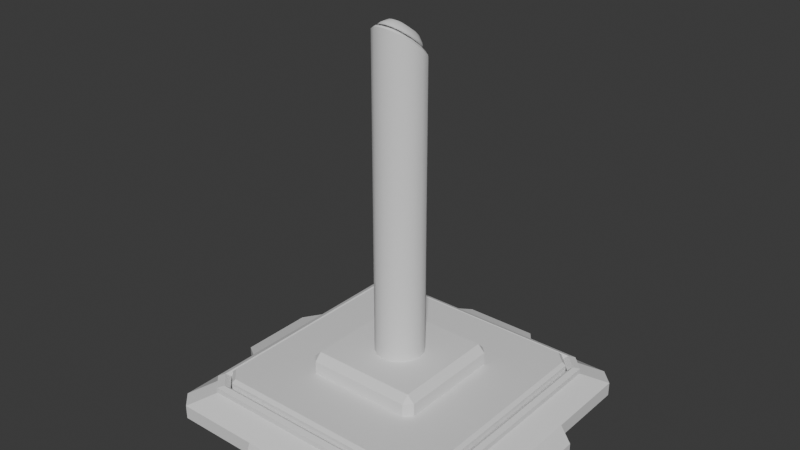 # Source: buttons.blend  (saved by Blender 4.1.24; exported with 4.5.12 LTS)
import bpy
from mathutils import Matrix  # noqa: F401  (used for matrix-valued properties, if any)

bpy.ops.wm.read_factory_settings(use_empty=True)
scene = bpy.context.scene
scene.name = 'Scene'

# ---- collections
col_collection = bpy.data.collections.new('Collection'); scene.collection.children.link(col_collection)

# ---- materials (node trees are filled in below, after node groups)
mat_material = bpy.data.materials.new('Material')
mat_material.alpha_threshold = 0.0
mat_material.use_transparent_shadow = False
mat_material.roughness = 0.5
mat_material.line_color = (0.0, 0.0, 0.0, 1.0)

# ---- node groups
ng_smooth_by_angle = bpy.data.node_groups.new('Smooth by Angle', 'GeometryNodeTree')
_s = ng_smooth_by_angle.interface.new_socket(name='Mesh', in_out='OUTPUT', socket_type='NodeSocketGeometry')
_s = ng_smooth_by_angle.interface.new_socket(name='Mesh', in_out='INPUT', socket_type='NodeSocketGeometry')
_s = ng_smooth_by_angle.interface.new_socket(name='Angle', in_out='INPUT', socket_type='NodeSocketFloat')
_s.subtype = 'ANGLE'
_s.default_value = 0.5236
_s.min_value = 0.0
_s.max_value = 3.142
_s.description = 'Maximum face angle for smooth edges'
_s = ng_smooth_by_angle.interface.new_socket(name='Ignore Sharpness', in_out='INPUT', socket_type='NodeSocketBool')
_s.force_non_field = True
ng_smooth_by_angle.is_modifier = True
_N = ng_smooth_by_angle.nodes; _L = ng_smooth_by_angle.links
n0 = _N.new('GeometryNodeSetShadeSmooth'); n0.name = 'Set Shade Smooth'; n0.location = (120, -80)
n0.domain = 'EDGE'
n1 = _N.new('GeometryNodeSetShadeSmooth'); n1.name = 'Set Shade Smooth.001'; n1.location = (300, -80)
n2 = _N.new('NodeGroupOutput'); n2.name = 'Group Output'; n2.location = (480, -80)
n3 = _N.new('GeometryNodeInputMeshEdgeAngle'); n3.name = 'Edge Angle'; n3.location = (-440, -240)
n4 = _N.new('NodeGroupInput'); n4.name = 'Group Input'; n4.location = (-80, -80)
n5 = _N.new('GeometryNodeInputEdgeSmooth'); n5.name = 'Is Edge Smooth'; n5.location = (-260, -120)
n6 = _N.new('GeometryNodeInputShadeSmooth'); n6.name = 'Is Shade Smooth'; n6.location = (-440, -397)
n7 = _N.new('FunctionNodeCompare'); n7.name = 'Compare'; n7.location = (-260, -260)
n7.operation = 'LESS_EQUAL'
n7.inputs[6].default_value = (0.0, 0.0, 0.0, 0.0)
n7.inputs[7].default_value = (0.0, 0.0, 0.0, 0.0)
n8 = _N.new('FunctionNodeBooleanMath'); n8.name = 'Boolean Math.001'; n8.location = (-80, -260)
n9 = _N.new('NodeGroupInput'); n9.name = 'Group Input.001'; n9.location = (-440, -329)
n10 = _N.new('NodeGroupInput'); n10.name = 'Group Input.002'; n10.location = (-259, -189)
n11 = _N.new('FunctionNodeBooleanMath'); n11.name = 'Boolean Math'; n11.location = (-80, -149)
n11.operation = 'OR'
n12 = _N.new('FunctionNodeBooleanMath'); n12.name = 'Boolean Math.002'; n12.location = (-260, -380)
n12.operation = 'OR'
n13 = _N.new('NodeGroupInput'); n13.name = 'Group Input.003'; n13.location = (-440, -460)
_L.new(n3.outputs[0], n7.inputs[0])
_L.new(n1.outputs[0], n2.inputs[0])
_L.new(n9.outputs[1], n7.inputs[1])
_L.new(n7.outputs[0], n8.inputs[0])
_L.new(n4.outputs[0], n0.inputs[0])
_L.new(n0.outputs[0], n1.inputs[0])
_L.new(n8.outputs[0], n0.inputs[2])
_L.new(n10.outputs[2], n11.inputs[1])
_L.new(n5.outputs[0], n11.inputs[0])
_L.new(n11.outputs[0], n0.inputs[1])
_L.new(n13.outputs[2], n12.inputs[1])
_L.new(n6.outputs[0], n12.inputs[0])
_L.new(n12.outputs[0], n8.inputs[1])
n2.is_active_output = True

# ---- material node trees
mat_material.use_nodes = True; mat_material.node_tree.nodes.clear()
_N = mat_material.node_tree.nodes; _L = mat_material.node_tree.links
n0 = _N.new('ShaderNodeOutputMaterial'); n0.name = 'Material Output'; n0.location = (300, 300)
n1 = _N.new('ShaderNodeBsdfPrincipled'); n1.name = 'Principled BSDF'; n1.location = (10, 300)
n1.inputs[3].default_value = 1.45
_L.new(n1.outputs[0], n0.inputs[0])
n0.is_active_output = True

# ---- world
world_world = bpy.data.worlds.new('World'); scene.world = world_world
world_world.use_nodes = True; world_world.node_tree.nodes.clear()
_N = world_world.node_tree.nodes; _L = world_world.node_tree.links
n0 = _N.new('ShaderNodeOutputWorld'); n0.name = 'World Output'; n0.location = (300, 300)
n1 = _N.new('ShaderNodeBackground'); n1.name = 'Background'; n1.location = (10, 300)
n1.inputs[0].default_value = (0.05088, 0.05088, 0.05088, 1.0)
_L.new(n1.outputs[0], n0.inputs[0])
n0.is_active_output = True
world_world.color = (0.05088, 0.05088, 0.05088)
world_world.use_sun_shadow = False
world_world.sun_shadow_jitter_overblur = 0.0

# ---- meshes
me_cube = bpy.data.meshes.new('Cube')
me_cube.from_pydata([(0.179, -0.5369, 0.1349), (-0.179, -0.5369, 0.1349), (-0.179, 0.5369, 0.1349), (0.179, 0.5369, 0.1349), (-0.179, 0.5369, 0.1123), (0.179, 0.5369, 0.1123), (0.179, -0.5369, 0.1123), (-0.179, -0.5369, 0.1123), (0.2088, 0.6263, 1.49e-08), (-0.2088, 0.6263, 1.49e-08), (-0.2088, -0.6263, 1.49e-08), (0.2088, -0.6263, 1.49e-08), (-0.2088, 0.6263, 0.05782), (0.2088, 0.6263, 0.05782), (0.2088, -0.6263, 0.05782), (-0.2088, -0.6263, 0.05782), (0.5369, 0.179, 0.1349), (0.5369, -0.179, 0.1349), (-0.5369, -0.179, 0.1349), (-0.5369, 0.179, 0.1349), (0.5369, 0.179, 0.1123), (0.5369, -0.179, 0.1123), (-0.5369, -0.179, 0.1123), (-0.5369, 0.179, 0.1123), (-0.6263, 0.2088, 1.49e-08), (-0.6263, -0.2088, 1.49e-08), (0.6263, -0.2088, 1.49e-08), (0.6263, 0.2088, 1.49e-08), (0.6263, 0.2088, 0.05782), (0.6263, -0.2088, 0.05782), (-0.6263, -0.2088, 0.05782), (-0.6263, 0.2088, 0.05782), (-0.1667, -0.5, 0.04796), (0.5, -0.1667, 0.04796), (-0.5, 0.1667, 0.04796), (0.1667, 0.5, 0.04796), (0.1667, -0.5, 0.04796), (-0.1667, 0.5, 0.04796), (0.1667, -0.1667, 0.04796), (-0.1667, -0.1667, 0.04796), (0.5, 0.1667, 0.04796), (-0.5, -0.1667, 0.04796), (0.1667, 0.1667, 0.04796), (-0.1667, 0.1667, 0.04796), (0.5369, 0.4791, 0.1349), (0.4791, 0.5369, 0.1349), (-0.4791, -0.5369, 0.1349), (-0.5369, -0.4791, 0.1349), (0.4791, -0.5369, 0.1349), (0.5369, -0.4791, 0.1349), (-0.4791, 0.5369, 0.1349), (-0.5369, 0.4791, 0.1349), (0.5369, 0.4788, 0.1123), (0.4788, 0.5369, 0.1123), (-0.5369, -0.4788, 0.1123), (-0.4788, -0.5369, 0.1123), (0.4788, -0.5369, 0.1123), (0.5369, -0.4788, 0.1123), (-0.5369, 0.4788, 0.1123), (-0.4788, 0.5369, 0.1123), (-0.6263, 0.567, 1.49e-08), (-0.567, 0.6263, 1.49e-08), (-0.567, -0.6263, 1.49e-08), (-0.6263, -0.567, 1.49e-08), (0.6263, 0.567, 1.49e-08), (0.567, 0.6263, 1.49e-08), (0.5675, 0.6263, 0.05782), (0.6263, 0.5675, 0.05782), (0.6263, -0.5675, 0.05782), (0.5675, -0.6263, 0.05782), (0.567, -0.6263, 1.49e-08), (0.6263, -0.567, 1.49e-08), (-0.5675, 0.6263, 0.05782), (-0.6263, 0.5675, 0.05782), (-0.6263, -0.5675, 0.05782), (-0.5675, -0.6263, 0.05782), (-0.5, -0.4431, 0.04796), (-0.4431, -0.5, 0.04796), (0.4431, -0.5, 0.04796), (0.5, -0.4431, 0.04796), (-0.4431, 0.5, 0.04796), (-0.5, 0.4431, 0.04796), (0.5, 0.4431, 0.04796), (0.4431, 0.5, 0.04796), (0.1576, 0.6996, 1.49e-08), (-0.1576, 0.6996, 1.49e-08), (-0.1576, -0.6996, 1.49e-08), (0.1576, -0.6996, 1.49e-08), (-0.1576, 0.6996, 0.03691), (0.1576, 0.6996, 0.03691), (0.1576, -0.6996, 0.03691), (-0.1576, -0.6996, 0.03691), (-0.6996, 0.1576, 1.49e-08), (-0.6996, -0.1576, 1.49e-08), (0.6996, -0.1576, 1.49e-08), (0.6996, 0.1576, 1.49e-08), (0.6996, 0.1576, 0.03691), (0.6996, -0.1576, 0.03691), (-0.6996, -0.1576, 0.03691), (-0.6996, 0.1576, 0.03691), (0.172, -0.5161, 0.1434), (0.1667, -0.5, 0.1308), (-0.1667, -0.5, 0.1308), (-0.172, -0.5161, 0.1434), (-0.172, 0.5161, 0.1434), (-0.1667, 0.5, 0.1308), (0.1667, 0.5, 0.1308), (0.172, 0.5161, 0.1434), (0.5161, 0.172, 0.1434), (0.5, 0.1667, 0.1308), (0.5, -0.1667, 0.1308), (0.5161, -0.172, 0.1434), (-0.5161, -0.172, 0.1434), (-0.5, -0.1667, 0.1308), (-0.5, 0.1667, 0.1308), (-0.5161, 0.172, 0.1434), (0.4585, 0.5159, 0.1435), (0.4428, 0.5, 0.1308), (0.5, 0.4428, 0.1308), (0.5159, 0.4585, 0.1435), (0.5159, -0.4585, 0.1435), (0.5, -0.4428, 0.1308), (0.4428, -0.5, 0.1308), (0.4585, -0.5159, 0.1435), (-0.5159, 0.4585, 0.1435), (-0.5, 0.4428, 0.1308), (-0.4428, 0.5, 0.1308), (-0.4585, 0.5159, 0.1435), (-0.4585, -0.5159, 0.1435), (-0.4428, -0.5, 0.1308), (-0.5, -0.4428, 0.1308), (-0.5159, -0.4585, 0.1435)], [], [(110, 109, 40, 33), (21, 17, 49, 57), (112, 115, 19, 18), (59, 50, 2, 4), (56, 48, 0, 6), (52, 44, 16, 20), (113, 130, 76, 41), (103, 128, 46, 1), (107, 116, 45, 3), (52, 20, 28, 67), (61, 72, 12, 9), (70, 69, 14, 11), (39, 41, 76, 77, 32), (63, 74, 30, 25), (64, 67, 28, 27), (21, 57, 68, 29), (56, 6, 14, 69), (5, 3, 45, 53), (59, 4, 12, 72), (6, 7, 15, 14), (26, 29, 68, 71), (25, 30, 98, 93), (24, 31, 73, 60), (13, 8, 84, 89), (23, 58, 73, 31), (4, 5, 13, 12), (100, 103, 1, 0), (123, 100, 0, 48), (5, 53, 66, 13), (4, 2, 3, 5), (6, 0, 1, 7), (104, 107, 3, 2), (127, 104, 2, 50), (45, 116, 119, 44), (131, 112, 18, 47), (105, 126, 80, 37), (101, 122, 78, 36), (54, 22, 30, 74), (20, 21, 29, 28), (10, 15, 75, 62), (30, 31, 99, 98), (8, 13, 66, 65), (9, 12, 88, 85), (7, 55, 75, 15), (22, 23, 31, 30), (23, 19, 51, 58), (125, 114, 34, 81), (114, 113, 41, 34), (106, 105, 37, 35), (115, 124, 51, 19), (54, 47, 18, 22), (20, 16, 17, 21), (7, 1, 46, 55), (22, 18, 19, 23), (117, 106, 35, 83), (119, 108, 16, 44), (109, 118, 82, 40), (33, 38, 36, 78, 79), (37, 80, 81, 34, 43), (38, 39, 32, 36), (35, 37, 43, 42), (40, 42, 38, 33), (82, 83, 35, 42, 40), (43, 34, 41, 39), (129, 102, 32, 77), (121, 110, 33, 79), (108, 111, 17, 16), (117, 83, 82, 118), (51, 124, 127, 50), (55, 46, 47, 54), (75, 55, 54, 74), (125, 81, 80, 126), (44, 52, 53, 45), (59, 72, 73, 58), (48, 56, 57, 49), (50, 59, 58, 51), (67, 64, 65, 66), (69, 70, 71, 68), (72, 61, 60, 73), (62, 75, 74, 63), (52, 67, 66, 53), (68, 57, 56, 69), (78, 122, 121, 79), (131, 47, 46, 128), (123, 48, 49, 120), (129, 77, 76, 130), (111, 120, 49, 17), (87, 90, 91, 86), (85, 88, 89, 84), (93, 98, 99, 92), (95, 96, 97, 94), (31, 24, 92, 99), (27, 28, 96, 95), (29, 26, 94, 97), (12, 13, 89, 88), (11, 14, 90, 87), (14, 15, 91, 90), (15, 10, 86, 91), (28, 29, 97, 96), (101, 102, 103, 100), (105, 106, 107, 104), (109, 110, 111, 108), (113, 114, 115, 112), (117, 118, 119, 116), (121, 122, 123, 120), (125, 126, 127, 124), (129, 130, 131, 128), (118, 109, 108, 119), (106, 117, 116, 107), (122, 101, 100, 123), (110, 121, 120, 111), (124, 115, 114, 125), (126, 105, 104, 127), (128, 103, 102, 129), (130, 113, 112, 131), (102, 101, 36, 32)])
_uv = me_cube.uv_layers.new(name='UVMap')
_uv.uv.foreach_set('vector', [0.625, 0.6667, 0.625, 0.5833, 0.625, 0.5833, 0.625, 0.6667, 0.5622, 0.6667, 0.625, 0.6667, 0.625, 0.7365, 0.5622, 0.7365, 0.875, 0.6667, 0.875, 0.5833, 0.875, 0.5833, 0.875, 0.6667, 0.5622, 0.2635, 0.625, 0.2635, 0.625, 0.3333, 0.5622, 0.3333, 0.5622, 0.7635, 0.625, 0.7635, 0.625, 0.8333, 0.5622, 0.8333, 0.5622, 0.5135, 0.625, 0.5135, 0.625, 0.5833, 0.5622, 0.5833, 0.875, 0.6667, 0.875, 0.7357, 0.875, 0.7358, 0.875, 0.6667, 0.7917, 0.75, 0.8611, 0.75, 0.8615, 0.75, 0.7917, 0.75, 0.7083, 0.5, 0.6389, 0.5, 0.6385, 0.5, 0.7083, 0.5, 0.5622, 0.5135, 0.5622, 0.5833, 0.5622, 0.5833, 0.5622, 0.5117, 0.375, 0.2618, 0.5622, 0.2617, 0.5622, 0.3333, 0.375, 0.3333, 0.375, 0.7618, 0.5622, 0.7617, 0.5622, 0.8333, 0.375, 0.8333, 0.7917, 0.6667, 0.875, 0.6667, 0.875, 0.7358, 0.8608, 0.75, 0.7917, 0.75, 0.375, 0.01184, 0.5622, 0.01175, 0.5622, 0.08333, 0.375, 0.08333, 0.375, 0.5118, 0.5622, 0.5117, 0.5622, 0.5833, 0.375, 0.5833, 0.5622, 0.6667, 0.5622, 0.7365, 0.5622, 0.7383, 0.5622, 0.6667, 0.5622, 0.7635, 0.5622, 0.8333, 0.5622, 0.8333, 0.5622, 0.7617, 0.5622, 0.4167, 0.625, 0.4167, 0.625, 0.4865, 0.5622, 0.4865, 0.5622, 0.2635, 0.5622, 0.3333, 0.5622, 0.3333, 0.5622, 0.2617, 0.5622, 0.8333, 0.5622, 0.9167, 0.5622, 0.9167, 0.5622, 0.8333, 0.375, 0.6667, 0.5622, 0.6667, 0.5622, 0.7383, 0.375, 0.7382, 0.375, 0.08333, 0.5622, 0.08333, 0.5622, 0.08333, 0.375, 0.08333, 0.375, 0.1667, 0.5622, 0.1667, 0.5622, 0.2383, 0.375, 0.2382, 0.5622, 0.4167, 0.375, 0.4167, 0.375, 0.4167, 0.5622, 0.4167, 0.5622, 0.1667, 0.5622, 0.2365, 0.5622, 0.2383, 0.5622, 0.1667, 0.5622, 0.3333, 0.5622, 0.4167, 0.5622, 0.4167, 0.5622, 0.3333, 0.7083, 0.75, 0.7917, 0.75, 0.7917, 0.75, 0.7083, 0.75, 0.6389, 0.75, 0.7083, 0.75, 0.7083, 0.75, 0.6385, 0.75, 0.5622, 0.4167, 0.5622, 0.4865, 0.5622, 0.4883, 0.5622, 0.4167, 0.5622, 0.3333, 0.625, 0.3333, 0.625, 0.4167, 0.5622, 0.4167, 0.5622, 0.8333, 0.625, 0.8333, 0.625, 0.9167, 0.5622, 0.9167, 0.7917, 0.5, 0.7083, 0.5, 0.7083, 0.5, 0.7917, 0.5, 0.8611, 0.5, 0.7917, 0.5, 0.7917, 0.5, 0.8615, 0.5, 0.6385, 0.5, 0.6389, 0.5, 0.625, 0.5139, 0.625, 0.5135, 0.875, 0.7361, 0.875, 0.6667, 0.875, 0.6667, 0.875, 0.7365, 0.7917, 0.5, 0.8607, 0.5, 0.8608, 0.5, 0.7917, 0.5, 0.7083, 0.75, 0.6393, 0.75, 0.6392, 0.75, 0.7083, 0.75, 0.5622, 0.01353, 0.5622, 0.08333, 0.5622, 0.08333, 0.5622, 0.01175, 0.5622, 0.5833, 0.5622, 0.6667, 0.5622, 0.6667, 0.5622, 0.5833, 0.375, 0.9167, 0.5622, 0.9167, 0.5622, 0.9883, 0.375, 0.9882, 0.5622, 0.08333, 0.5622, 0.1667, 0.5622, 0.1667, 0.5622, 0.08333, 0.375, 0.4167, 0.5622, 0.4167, 0.5622, 0.4883, 0.375, 0.4882, 0.375, 0.3333, 0.5622, 0.3333, 0.5622, 0.3333, 0.375, 0.3333, 0.5622, 0.9167, 0.5622, 0.9865, 0.5622, 0.9883, 0.5622, 0.9167, 0.5622, 0.08333, 0.5622, 0.1667, 0.5622, 0.1667, 0.5622, 0.08333, 0.5622, 0.1667, 0.625, 0.1667, 0.625, 0.2365, 0.5622, 0.2365, 0.875, 0.5143, 0.875, 0.5833, 0.875, 0.5833, 0.875, 0.5142, 0.875, 0.5833, 0.875, 0.6667, 0.875, 0.6667, 0.875, 0.5833, 0.7083, 0.5, 0.7917, 0.5, 0.7917, 0.5, 0.7083, 0.5, 0.875, 0.5833, 0.875, 0.5139, 0.875, 0.5135, 0.875, 0.5833, 0.5622, 0.01353, 0.625, 0.01345, 0.625, 0.08333, 0.5622, 0.08333, 0.5622, 0.5833, 0.625, 0.5833, 0.625, 0.6667, 0.5622, 0.6667, 0.5622, 0.9167, 0.625, 0.9167, 0.625, 0.9865, 0.5622, 0.9865, 0.5622, 0.08333, 0.625, 0.08333, 0.625, 0.1667, 0.5622, 0.1667, 0.6393, 0.5, 0.7083, 0.5, 0.7083, 0.5, 0.6392, 0.5, 0.625, 0.5139, 0.625, 0.5833, 0.625, 0.5833, 0.625, 0.5135, 0.625, 0.5833, 0.625, 0.5143, 0.625, 0.5142, 0.625, 0.5833, 0.625, 0.6667, 0.7083, 0.6667, 0.7083, 0.75, 0.6392, 0.75, 0.625, 0.7358, 0.7917, 0.5, 0.8608, 0.5, 0.875, 0.5142, 0.875, 0.5833, 0.7917, 0.5833, 0.7083, 0.6667, 0.7917, 0.6667, 0.7917, 0.75, 0.7083, 0.75, 0.7083, 0.5, 0.7917, 0.5, 0.7917, 0.5833, 0.7083, 0.5833, 0.625, 0.5833, 0.7083, 0.5833, 0.7083, 0.6667, 0.625, 0.6667, 0.625, 0.5142, 0.6392, 0.5, 0.7083, 0.5, 0.7083, 0.5833, 0.625, 0.5833, 0.7917, 0.5833, 0.875, 0.5833, 0.875, 0.6667, 0.7917, 0.6667, 0.8607, 0.75, 0.7917, 0.75, 0.7917, 0.75, 0.8608, 0.75, 0.625, 0.7357, 0.625, 0.6667, 0.625, 0.6667, 0.625, 0.7358, 0.625, 0.5833, 0.625, 0.6667, 0.625, 0.6667, 0.625, 0.5833, 0.6393, 0.5, 0.6392, 0.5, 0.625, 0.5142, 0.625, 0.5143, 0.875, 0.5135, 0.875, 0.5139, 0.8611, 0.5, 0.8615, 0.5, 0.5622, 0.0, 0.625, 0.0, 0.625, 0.01345, 0.5622, 0.01353, 0.5622, 0.0, 0.5622, 0.0, 0.5622, 0.01353, 0.5622, 0.01175, 0.875, 0.5143, 0.875, 0.5142, 0.8608, 0.5, 0.8607, 0.5, 0.625, 0.5135, 0.5622, 0.5135, 0.5622, 0.4865, 0.625, 0.4865, 0.5622, 0.2635, 0.5622, 0.2617, 0.5622, 0.2383, 0.5622, 0.2365, 0.625, 0.7635, 0.5622, 0.7635, 0.5622, 0.7365, 0.625, 0.7365, 0.625, 0.2635, 0.5622, 0.2635, 0.5622, 0.2365, 0.625, 0.2365, 0.5622, 0.5117, 0.375, 0.5118, 0.375, 0.4882, 0.5622, 0.4883, 0.5622, 0.7617, 0.375, 0.7618, 0.375, 0.7382, 0.5622, 0.7383, 0.5622, 0.2617, 0.375, 0.2618, 0.375, 0.2382, 0.5622, 0.2383, 0.375, 0.0, 0.5622, 0.0, 0.5622, 0.01175, 0.375, 0.01184, 0.5622, 0.5135, 0.5622, 0.5117, 0.5622, 0.4883, 0.5622, 0.4865, 0.5622, 0.7383, 0.5622, 0.7365, 0.5622, 0.7635, 0.5622, 0.7617, 0.6392, 0.75, 0.6393, 0.75, 0.625, 0.7357, 0.625, 0.7358, 0.875, 0.7361, 0.875, 0.7365, 0.8615, 0.75, 0.8611, 0.75, 0.6389, 0.75, 0.6385, 0.75, 0.625, 0.7365, 0.625, 0.7361, 0.8607, 0.75, 0.8608, 0.75, 0.875, 0.7358, 0.875, 0.7357, 0.625, 0.6667, 0.625, 0.7361, 0.625, 0.7365, 0.625, 0.6667, 0.375, 0.8333, 0.5622, 0.8333, 0.5622, 0.9167, 0.375, 0.9167, 0.375, 0.3333, 0.5622, 0.3333, 0.5622, 0.4167, 0.375, 0.4167, 0.375, 0.08333, 0.5622, 0.08333, 0.5622, 0.1667, 0.375, 0.1667, 0.375, 0.5833, 0.5622, 0.5833, 0.5622, 0.6667, 0.375, 0.6667, 0.5622, 0.1667, 0.375, 0.1667, 0.375, 0.1667, 0.5622, 0.1667, 0.375, 0.5833, 0.5622, 0.5833, 0.5622, 0.5833, 0.375, 0.5833, 0.5622, 0.6667, 0.375, 0.6667, 0.375, 0.6667, 0.5622, 0.6667, 0.5622, 0.3333, 0.5622, 0.4167, 0.5622, 0.4167, 0.5622, 0.3333, 0.375, 0.8333, 0.5622, 0.8333, 0.5622, 0.8333, 0.375, 0.8333, 0.5622, 0.8333, 0.5622, 0.9167, 0.5622, 0.9167, 0.5622, 0.8333, 0.5622, 0.9167, 0.375, 0.9167, 0.375, 0.9167, 0.5622, 0.9167, 0.5622, 0.5833, 0.5622, 0.6667, 0.5622, 0.6667, 0.5622, 0.5833, 0.7083, 0.75, 0.7917, 0.75, 0.7917, 0.75, 0.7083, 0.75, 0.7917, 0.5, 0.7083, 0.5, 0.7083, 0.5, 0.7917, 0.5, 0.625, 0.5833, 0.625, 0.6667, 0.625, 0.6667, 0.625, 0.5833, 0.875, 0.6667, 0.875, 0.5833, 0.875, 0.5833, 0.875, 0.6667, 0.6393, 0.5, 0.625, 0.5143, 0.625, 0.5139, 0.6389, 0.5, 0.625, 0.7357, 0.6393, 0.75, 0.6389, 0.75, 0.625, 0.7361, 0.875, 0.5143, 0.8607, 0.5, 0.8611, 0.5, 0.875, 0.5139, 0.8607, 0.75, 0.875, 0.7357, 0.875, 0.7361, 0.8611, 0.75, 0.625, 0.5143, 0.625, 0.5833, 0.625, 0.5833, 0.625, 0.5139, 0.7083, 0.5, 0.6393, 0.5, 0.6389, 0.5, 0.7083, 0.5, 0.6393, 0.75, 0.7083, 0.75, 0.7083, 0.75, 0.6389, 0.75, 0.625, 0.6667, 0.625, 0.7357, 0.625, 0.7361, 0.625, 0.6667, 0.875, 0.5139, 0.875, 0.5833, 0.875, 0.5833, 0.875, 0.5143, 0.8607, 0.5, 0.7917, 0.5, 0.7917, 0.5, 0.8611, 0.5, 0.8611, 0.75, 0.7917, 0.75, 0.7917, 0.75, 0.8607, 0.75, 0.875, 0.7357, 0.875, 0.6667, 0.875, 0.6667, 0.875, 0.7361, 0.7917, 0.75, 0.7083, 0.75, 0.7083, 0.75, 0.7917, 0.75])
me_cube.materials.append(mat_material)
me_cube.use_mirror_vertex_groups = False
me_cube.update()
me_cube_001 = bpy.data.meshes.new('Cube.001')
me_cube_001.from_pydata([(-0.4944, -0.4381, 0.08378), (-0.4381, -0.4944, 0.08378), (0.4381, -0.4944, 0.08378), (0.4944, -0.4381, 0.08378), (-0.4381, 0.4944, 0.08378), (-0.4944, 0.4381, 0.08378), (0.4944, 0.4381, 0.08378), (0.4381, 0.4944, 0.08378), (0.4379, 0.4944, 0.1531), (0.4323, 0.4809, 0.1667), (0.4809, 0.4323, 0.1667), (0.4944, 0.4379, 0.1531), (0.4944, -0.4379, 0.1531), (0.4809, -0.4323, 0.1667), (0.4323, -0.4809, 0.1667), (0.4379, -0.4944, 0.1531), (-0.4944, 0.4379, 0.1531), (-0.4809, 0.4323, 0.1667), (-0.4323, 0.4809, 0.1667), (-0.4379, 0.4944, 0.1531), (-0.4379, -0.4944, 0.1531), (-0.4323, -0.4809, 0.1667), (-0.4809, -0.4323, 0.1667), (-0.4944, -0.4379, 0.1531)], [], [(2, 3, 12, 15), (20, 23, 0, 1), (12, 3, 6, 11), (8, 7, 4, 19), (16, 19, 4, 5), (9, 18, 17, 22, 21, 14, 13, 10), (16, 5, 0, 23), (20, 1, 2, 15), (9, 10, 11, 8), (13, 14, 15, 12), (17, 18, 19, 16), (21, 22, 23, 20), (10, 13, 12, 11), (14, 21, 20, 15), (18, 9, 8, 19), (22, 17, 16, 23), (8, 11, 6, 7)])
_uv = me_cube_001.uv_layers.new(name='UVMap')
_uv.uv.foreach_set('vector', [0.6392, 0.75, 0.625, 0.7358, 0.625, 0.7357, 0.6393, 0.75, 0.8607, 0.75, 0.875, 0.7357, 0.875, 0.7358, 0.8608, 0.75, 0.625, 0.7357, 0.625, 0.7358, 0.625, 0.5142, 0.625, 0.5143, 0.6393, 0.5, 0.6392, 0.5, 0.8608, 0.5, 0.8607, 0.5, 0.875, 0.5143, 0.8607, 0.5, 0.8608, 0.5, 0.875, 0.5142, 0.6407, 0.5034, 0.8593, 0.5034, 0.8716, 0.5157, 0.8716, 0.7343, 0.8593, 0.7466, 0.6407, 0.7466, 0.6284, 0.7343, 0.6284, 0.5157, 0.875, 0.5143, 0.875, 0.5142, 0.875, 0.7358, 0.875, 0.7357, 0.8607, 0.75, 0.8608, 0.75, 0.6392, 0.75, 0.6393, 0.75, 0.6407, 0.5034, 0.6284, 0.5157, 0.625, 0.5143, 0.6393, 0.5, 0.6284, 0.7343, 0.6407, 0.7466, 0.6393, 0.75, 0.625, 0.7357, 0.8716, 0.5157, 0.8593, 0.5034, 0.8607, 0.5, 0.875, 0.5143, 0.8593, 0.7466, 0.8716, 0.7343, 0.875, 0.7357, 0.8607, 0.75, 0.6284, 0.5157, 0.6284, 0.7343, 0.625, 0.7357, 0.625, 0.5143, 0.6407, 0.7466, 0.8593, 0.7466, 0.8607, 0.75, 0.6393, 0.75, 0.8593, 0.5034, 0.6407, 0.5034, 0.6393, 0.5, 0.8607, 0.5, 0.8716, 0.7343, 0.8716, 0.5157, 0.875, 0.5143, 0.875, 0.7357, 0.6393, 0.5, 0.625, 0.5143, 0.625, 0.5142, 0.6392, 0.5])
me_cube_001.materials.append(mat_material)
me_cube_001.use_mirror_vertex_groups = False
me_cube_001.update()
me_cylinder = bpy.data.meshes.new('Cylinder')
me_cylinder.from_pydata([(0.0, 0.1, 0.0), (0.0, 0.08353, 1.433), (0.03827, 0.09239, 0.0), (0.0286, 0.07784, 1.438), (0.07071, 0.07071, 0.0), (0.05442, 0.06059, 1.452), (0.09239, 0.03827, 0.0), (0.07271, 0.03322, 1.473), (0.1, 0.0, 0.0), (0.07932, -3.743e-09, 1.5), (0.09239, -0.03827, 0.0), (0.07271, -0.03322, 1.527), (0.07071, -0.07071, 0.0), (0.05442, -0.06059, 1.548), (0.03827, -0.09239, 0.0), (0.0286, -0.07784, 1.562), (0.0, -0.1, 0.0), (0.0, -0.08353, 1.567), (-0.03827, -0.09239, 0.0), (-0.0286, -0.07784, 1.562), (-0.07071, -0.07071, 0.0), (-0.05442, -0.06059, 1.548), (-0.09239, -0.03827, 0.0), (-0.07271, -0.03322, 1.527), (-0.1, 0.0, 0.0), (-0.07932, 3.743e-09, 1.5), (-0.09239, 0.03827, 0.0), (-0.07271, 0.03322, 1.473), (-0.07071, 0.07071, 0.0), (-0.05442, 0.06059, 1.452), (-0.03827, 0.09239, 0.0), (-0.0286, 0.07784, 1.438), (0.0286, 0.07784, 1.397), (0.0, 0.08353, 1.392), (0.05442, 0.06059, 1.41), (0.07271, 0.03322, 1.432), (0.07932, -3.743e-09, 1.459), (0.07271, -0.03322, 1.485), (0.05442, -0.06059, 1.507), (0.0286, -0.07784, 1.521), (0.0, -0.08353, 1.526), (-0.0286, -0.07784, 1.521), (-0.05442, -0.06059, 1.507), (-0.07271, -0.03322, 1.485), (-0.07932, 3.743e-09, 1.459), (-0.07271, 0.03322, 1.432), (-0.05442, 0.06059, 1.41), (-0.0286, 0.07784, 1.397), (0.03388, 0.08579, 1.431), (0.03827, 0.09239, 1.416), (0.0, 0.1, 1.41), (0.0, 0.09253, 1.426), (0.06332, 0.06612, 1.447), (0.07071, 0.07071, 1.433), (0.08346, 0.03598, 1.471), (0.09239, 0.03827, 1.459), (0.09061, -1.699e-09, 1.5), (0.1, 0.0, 1.489), (0.08346, -0.03598, 1.529), (0.09239, -0.03827, 1.52), (0.06332, -0.06612, 1.553), (0.07071, -0.07071, 1.546), (0.03388, -0.08579, 1.569), (0.03827, -0.09239, 1.564), (0.0, -0.09253, 1.574), (0.0, -0.1, 1.57), (-0.03388, -0.08579, 1.569), (-0.03827, -0.09239, 1.564), (-0.06332, -0.06612, 1.553), (-0.07071, -0.07071, 1.546), (-0.08346, -0.03598, 1.529), (-0.09239, -0.03827, 1.52), (-0.09061, 1.699e-09, 1.5), (-0.1, 0.0, 1.489), (-0.08346, 0.03598, 1.471), (-0.09239, 0.03827, 1.459), (-0.06332, 0.06612, 1.447), (-0.07071, 0.07071, 1.433), (-0.03388, 0.08579, 1.431), (-0.03827, 0.09239, 1.416), (-0.22, -0.25, 0.0), (-0.25, -0.22, 0.0), (-0.22, -0.25, 0.22), (-0.22, -0.22, 0.25), (-0.25, -0.22, 0.22), (-0.25, 0.22, 0.0), (-0.22, 0.25, 0.0), (-0.22, 0.22, 0.25), (-0.22, 0.25, 0.22), (-0.25, 0.22, 0.22), (0.25, -0.22, 0.0), (0.22, -0.25, 0.0), (0.22, -0.22, 0.25), (0.22, -0.25, 0.22), (0.25, -0.22, 0.22), (0.22, 0.25, 0.0), (0.25, 0.22, 0.0), (0.22, 0.22, 0.25), (0.25, 0.22, 0.22), (0.22, 0.25, 0.22)], [], [(2, 49, 53, 4), (3, 5, 52, 48), (5, 7, 54, 52), (7, 9, 56, 54), (9, 11, 58, 56), (11, 13, 60, 58), (13, 15, 62, 60), (15, 17, 64, 62), (17, 19, 66, 64), (19, 21, 68, 66), (21, 23, 70, 68), (23, 25, 72, 70), (25, 27, 74, 72), (27, 29, 76, 74), (5, 3, 32, 34), (29, 31, 78, 76), (31, 1, 51, 78), (0, 50, 49, 2), (30, 79, 50, 0), (6, 55, 57, 8), (8, 57, 59, 10), (10, 59, 61, 12), (12, 61, 63, 14), (14, 63, 65, 16), (16, 65, 67, 18), (18, 67, 69, 20), (20, 69, 71, 22), (22, 71, 73, 24), (24, 73, 75, 26), (26, 75, 77, 28), (28, 77, 79, 30), (4, 53, 55, 6), (32, 33, 47, 46, 45, 44, 43, 42, 41, 40, 39, 38, 37, 36, 35, 34), (21, 19, 41, 42), (7, 5, 34, 35), (23, 21, 42, 43), (9, 7, 35, 36), (25, 23, 43, 44), (11, 9, 36, 37), (27, 25, 44, 45), (13, 11, 37, 38), (29, 27, 45, 46), (15, 13, 38, 39), (31, 29, 46, 47), (17, 15, 39, 40), (3, 1, 33, 32), (1, 31, 47, 33), (19, 17, 40, 41), (49, 50, 51, 48), (53, 49, 48, 52), (55, 53, 52, 54), (57, 55, 54, 56), (59, 57, 56, 58), (61, 59, 58, 60), (63, 61, 60, 62), (65, 63, 62, 64), (67, 65, 64, 66), (69, 67, 66, 68), (71, 69, 68, 70), (73, 71, 70, 72), (75, 73, 72, 74), (77, 75, 74, 76), (79, 77, 76, 78), (50, 79, 78, 51), (1, 3, 48, 51), (91, 93, 82, 80), (96, 98, 94, 90), (97, 87, 83, 92), (86, 88, 99, 95), (82, 83, 84), (87, 88, 89), (92, 93, 94), (97, 98, 99), (80, 82, 84, 81), (83, 87, 89, 84), (88, 86, 85, 89), (87, 97, 99, 88), (98, 96, 95, 99), (97, 92, 94, 98), (93, 91, 90, 94), (92, 83, 82, 93), (81, 84, 89, 85)])
me_cylinder.polygons.foreach_set('use_smooth', [1, 1, 1, 1, 1, 1, 1, 1, 1, 1, 1, 1, 1, 1, 1, 1, 1, 1, 1, 1, 1, 1, 1, 1, 1, 1, 1, 1, 1, 1, 1, 1, 1, 1, 1, 1, 1, 1, 1, 1, 1, 1, 1, 1, 1, 1, 1, 1, 1, 1, 1, 1, 1, 1, 1, 1, 1, 1, 1, 1, 1, 1, 1, 1, 1, 0, 0, 0, 0, 0, 0, 0, 0, 0, 0, 0, 0, 0, 0, 0, 0, 0])
_k = set([(48, 51), (48, 52), (49, 50), (49, 53), (50, 79), (51, 78), (52, 54), (53, 55), (54, 56), (55, 57), (56, 58), (57, 59), (58, 60), (59, 61), (60, 62), (61, 63), (62, 64), (63, 65), (64, 66), (65, 67), (66, 68), (67, 69), (68, 70), (69, 71), (70, 72), (71, 73), (72, 74), (73, 75), (74, 76), (75, 77), (76, 78), (77, 79)])
me_cylinder.attributes.new('sharp_edge', 'BOOLEAN', 'EDGE').data.foreach_set('value', [ (min(e.vertices), max(e.vertices)) in _k for e in me_cylinder.edges])
_uv = me_cylinder.uv_layers.new(name='UVMap')
_uv.uv.foreach_set('vector', [0.9375, 0.5, 0.9375, 0.9964, 0.875, 0.9964, 0.875, 0.5, 0.3186, 0.4368, 0.3806, 0.3954, 0.402, 0.4087, 0.3313, 0.4559, 0.3806, 0.3954, 0.4245, 0.3297, 0.4503, 0.3363, 0.402, 0.4087, 0.4245, 0.3297, 0.4404, 0.25, 0.4675, 0.25, 0.4503, 0.3363, 0.4404, 0.25, 0.4245, 0.1703, 0.4503, 0.1637, 0.4675, 0.25, 0.4245, 0.1703, 0.3806, 0.1046, 0.402, 0.09132, 0.4503, 0.1637, 0.3806, 0.1046, 0.3186, 0.06318, 0.3313, 0.04411, 0.402, 0.09132, 0.3186, 0.06318, 0.25, 0.04952, 0.25, 0.02794, 0.3313, 0.04411, 0.25, 0.04952, 0.1814, 0.06318, 0.1687, 0.04411, 0.25, 0.02794, 0.1814, 0.06318, 0.1194, 0.1046, 0.09804, 0.09132, 0.1687, 0.04411, 0.1194, 0.1046, 0.0755, 0.1703, 0.0497, 0.1637, 0.09804, 0.09132, 0.0755, 0.1703, 0.05964, 0.25, 0.03253, 0.25, 0.0497, 0.1637, 0.05964, 0.25, 0.0755, 0.3297, 0.0497, 0.3363, 0.03253, 0.25, 0.0755, 0.3297, 0.1194, 0.3954, 0.09804, 0.4087, 0.0497, 0.3363, 0.3806, 0.3954, 0.3186, 0.4368, 0.3186, 0.4368, 0.3806, 0.3954, 0.1194, 0.3954, 0.1814, 0.4368, 0.1687, 0.4559, 0.09804, 0.4087, 0.1814, 0.4368, 0.25, 0.4505, 0.25, 0.4721, 0.1687, 0.4559, 1.0, 0.5, 1.0, 0.9964, 0.9375, 0.9964, 0.9375, 0.5, 0.0625, 0.5, 0.0625, 0.9964, 0.0, 0.9964, 0.0, 0.5, 0.8125, 0.5, 0.8125, 0.9964, 0.75, 0.9965, 0.75, 0.5, 0.75, 0.5, 0.75, 0.9965, 0.6875, 0.9965, 0.6875, 0.5, 0.6875, 0.5, 0.6875, 0.9965, 0.625, 0.9966, 0.625, 0.5, 0.625, 0.5, 0.625, 0.9966, 0.5625, 0.9967, 0.5625, 0.5, 0.5625, 0.5, 0.5625, 0.9967, 0.5, 0.9967, 0.5, 0.5, 0.5, 0.5, 0.5, 0.9967, 0.4375, 0.9967, 0.4375, 0.5, 0.4375, 0.5, 0.4375, 0.9967, 0.375, 0.9966, 0.375, 0.5, 0.375, 0.5, 0.375, 0.9966, 0.3125, 0.9965, 0.3125, 0.5, 0.3125, 0.5, 0.3125, 0.9965, 0.25, 0.9965, 0.25, 0.5, 0.25, 0.5, 0.25, 0.9965, 0.1875, 0.9964, 0.1875, 0.5, 0.1875, 0.5, 0.1875, 0.9964, 0.125, 0.9964, 0.125, 0.5, 0.125, 0.5, 0.125, 0.9964, 0.0625, 0.9964, 0.0625, 0.5, 0.875, 0.5, 0.875, 0.9964, 0.8125, 0.9964, 0.8125, 0.5, 0.3186, 0.4368, 0.25, 0.4505, 0.1814, 0.4368, 0.1194, 0.3954, 0.0755, 0.3297, 0.05964, 0.25, 0.0755, 0.1703, 0.1194, 0.1046, 0.1814, 0.06318, 0.25, 0.04952, 0.3186, 0.06318, 0.3806, 0.1046, 0.4245, 0.1703, 0.4404, 0.25, 0.4245, 0.3297, 0.3806, 0.3954, 0.1194, 0.1046, 0.1814, 0.06318, 0.1814, 0.06318, 0.1194, 0.1046, 0.4245, 0.3297, 0.3806, 0.3954, 0.3806, 0.3954, 0.4245, 0.3297, 0.0755, 0.1703, 0.1194, 0.1046, 0.1194, 0.1046, 0.0755, 0.1703, 0.4404, 0.25, 0.4245, 0.3297, 0.4245, 0.3297, 0.4404, 0.25, 0.05964, 0.25, 0.0755, 0.1703, 0.0755, 0.1703, 0.05964, 0.25, 0.4245, 0.1703, 0.4404, 0.25, 0.4404, 0.25, 0.4245, 0.1703, 0.0755, 0.3297, 0.05964, 0.25, 0.05964, 0.25, 0.0755, 0.3297, 0.3806, 0.1046, 0.4245, 0.1703, 0.4245, 0.1703, 0.3806, 0.1046, 0.1194, 0.3954, 0.0755, 0.3297, 0.0755, 0.3297, 0.1194, 0.3954, 0.3186, 0.06318, 0.3806, 0.1046, 0.3806, 0.1046, 0.3186, 0.06318, 0.1814, 0.4368, 0.1194, 0.3954, 0.1194, 0.3954, 0.1814, 0.4368, 0.25, 0.04952, 0.3186, 0.06318, 0.3186, 0.06318, 0.25, 0.04952, 0.3186, 0.4368, 0.25, 0.4505, 0.25, 0.4505, 0.3186, 0.4368, 0.25, 0.4505, 0.1814, 0.4368, 0.1814, 0.4368, 0.25, 0.4505, 0.1814, 0.06318, 0.25, 0.04952, 0.25, 0.04952, 0.1814, 0.06318, 0.3381, 0.4725, 0.25, 0.49, 0.25, 0.4721, 0.3313, 0.4559, 0.412, 0.4249, 0.3418, 0.4717, 0.3313, 0.4559, 0.402, 0.4087, 0.4652, 0.3516, 0.4197, 0.4197, 0.402, 0.4087, 0.4503, 0.3363, 0.4876, 0.2621, 0.4717, 0.3418, 0.4503, 0.3363, 0.4675, 0.25, 0.4741, 0.1702, 0.49, 0.25, 0.4675, 0.25, 0.4503, 0.1637, 0.4261, 0.08993, 0.4717, 0.1582, 0.4503, 0.1637, 0.402, 0.09132, 0.3495, 0.0334, 0.4197, 0.08029, 0.402, 0.09132, 0.3313, 0.04411, 0.2537, 0.01074, 0.3418, 0.02827, 0.3313, 0.04411, 0.25, 0.02794, 0.1582, 0.02827, 0.2463, 0.01074, 0.25, 0.02794, 0.1687, 0.04411, 0.08029, 0.08029, 0.1505, 0.0334, 0.1687, 0.04411, 0.09804, 0.09132, 0.02827, 0.1582, 0.07386, 0.08993, 0.09804, 0.09132, 0.0497, 0.1637, 0.01, 0.25, 0.02586, 0.1702, 0.0497, 0.1637, 0.03253, 0.25, 0.02827, 0.3418, 0.01242, 0.2621, 0.03253, 0.25, 0.0497, 0.3363, 0.08029, 0.4197, 0.03477, 0.3516, 0.0497, 0.3363, 0.09804, 0.4087, 0.1582, 0.4717, 0.08805, 0.4249, 0.09804, 0.4087, 0.1687, 0.4559, 0.25, 0.49, 0.1619, 0.4725, 0.1687, 0.4559, 0.25, 0.4721, 0.25, 0.4505, 0.3186, 0.4368, 0.3313, 0.4559, 0.25, 0.4721, 0.375, 0.765, 0.595, 0.765, 0.595, 0.985, 0.375, 0.985, 0.375, 0.515, 0.595, 0.515, 0.595, 0.735, 0.375, 0.735, 0.64, 0.515, 0.86, 0.515, 0.86, 0.735, 0.64, 0.735, 0.375, 0.265, 0.595, 0.265, 0.595, 0.485, 0.375, 0.485, 0.595, 0.0, 0.625, 0.015, 0.595, 0.015, 0.625, 0.235, 0.595, 0.25, 0.595, 0.235, 0.625, 0.765, 0.595, 0.765, 0.595, 0.75, 0.625, 0.485, 0.595, 0.5, 0.595, 0.485, 0.375, 0.0, 0.595, 0.0, 0.595, 0.015, 0.375, 0.015, 0.625, 0.015, 0.625, 0.235, 0.595, 0.235, 0.595, 0.015, 0.595, 0.265, 0.375, 0.265, 0.375, 0.235, 0.595, 0.235, 0.625, 0.265, 0.625, 0.485, 0.595, 0.485, 0.595, 0.265, 0.595, 0.515, 0.375, 0.515, 0.375, 0.485, 0.595, 0.485, 0.64, 0.515, 0.64, 0.735, 0.595, 0.735, 0.595, 0.515, 0.595, 0.765, 0.375, 0.765, 0.375, 0.735, 0.595, 0.735, 0.625, 0.765, 0.625, 0.985, 0.595, 0.985, 0.595, 0.765, 0.375, 0.015, 0.595, 0.015, 0.595, 0.235, 0.375, 0.235])
me_cylinder.update()
me_cylinder_001 = bpy.data.meshes.new('Cylinder.001')
me_cylinder_001.from_pydata([(0.01992, 0.06478, 1.459), (-1.893e-09, 0.06874, 1.456), (0.03979, 0.0515, 1.47), (0.05503, 0.02868, 1.488), (0.06074, -1.291e-09, 1.511), (0.05503, -0.02868, 1.534), (0.03979, -0.0515, 1.552), (0.01992, -0.06478, 1.563), (1.893e-09, -0.06874, 1.566), (-0.01992, -0.06478, 1.563), (-0.03979, -0.0515, 1.552), (-0.05503, -0.02868, 1.534), (-0.06074, 1.291e-09, 1.511), (-0.05503, 0.02868, 1.488), (-0.03979, 0.0515, 1.47), (-0.01992, 0.06478, 1.459), (0.003948, 0.06209, 1.514), (0.02635, 0.08001, 1.462), (0.01739, 0.07707, 1.491), (4.863e-09, 0.08531, 1.457), (2.049e-08, 0.06294, 1.513), (1.473e-08, 0.08069, 1.488), (0.01186, 0.05642, 1.518), (0.05002, 0.06395, 1.475), (0.03433, 0.0652, 1.5), (0.01996, 0.04343, 1.529), (0.0667, 0.0385, 1.496), (0.04703, 0.0452, 1.517), (0.02327, 0.02558, 1.543), (0.0727, 0.007588, 1.521), (0.05172, 0.02031, 1.537), (0.01996, 0.007733, 1.557), (0.0667, -0.02346, 1.545), (0.04703, -0.004615, 1.556), (0.01186, -0.00526, 1.568), (0.05002, -0.04925, 1.566), (0.03433, -0.02471, 1.572), (0.003948, -0.01093, 1.572), (0.02635, -0.06567, 1.578), (0.01739, -0.03669, 1.582), (1.863e-08, -0.01177, 1.573), (4.863e-09, -0.07114, 1.583), (1.414e-08, -0.04036, 1.585), (-0.003948, -0.01093, 1.572), (-0.02635, -0.06567, 1.578), (-0.01739, -0.03669, 1.582), (-0.01186, -0.00526, 1.568), (-0.05002, -0.04925, 1.566), (-0.03433, -0.02471, 1.572), (-0.01996, 0.007733, 1.557), (-0.0667, -0.02346, 1.545), (-0.04703, -0.004615, 1.556), (-0.02327, 0.02558, 1.543), (-0.0727, 0.007588, 1.521), (-0.05172, 0.02031, 1.537), (-0.01996, 0.04343, 1.529), (-0.0667, 0.0385, 1.496), (-0.04703, 0.0452, 1.517), (-0.01186, 0.05642, 1.518), (-0.05002, 0.06395, 1.475), (-0.03433, 0.0652, 1.5), (-0.003948, 0.06209, 1.514), (-0.02635, 0.08001, 1.462), (-0.01739, 0.07707, 1.491), (0.01992, 0.06478, 1.416), (-1.893e-09, 0.06874, 1.413), (0.03979, 0.0515, 1.427), (0.05503, 0.02868, 1.445), (0.06074, -1.291e-09, 1.468), (0.05503, -0.02868, 1.491), (0.03979, -0.0515, 1.509), (0.01992, -0.06478, 1.52), (1.893e-09, -0.06874, 1.523), (-0.01992, -0.06478, 1.52), (-0.03979, -0.0515, 1.509), (-0.05503, -0.02868, 1.491), (-0.06074, 1.291e-09, 1.468), (-0.05503, 0.02868, 1.445), (-0.03979, 0.0515, 1.427), (-0.01992, 0.06478, 1.416), (0.02782, 0.0786, 1.453), (0.02646, 0.07461, 1.451), (-4.683e-10, 0.07987, 1.447), (1.718e-09, 0.08416, 1.449), (0.05294, 0.06172, 1.467), (0.0508, 0.05834, 1.464), (0.07074, 0.03495, 1.488), (0.06834, 0.0321, 1.485), (0.07718, 0.002453, 1.514), (0.07472, -3.136e-09, 1.511), (0.07074, -0.03003, 1.54), (0.06834, -0.0321, 1.537), (0.05294, -0.05677, 1.562), (0.0508, -0.05834, 1.558), (0.02782, -0.07361, 1.575), (0.02646, -0.07461, 1.571), (1.718e-09, -0.07916, 1.58), (4.683e-10, -0.07987, 1.575), (-0.02782, -0.07361, 1.575), (-0.02646, -0.07461, 1.571), (-0.05294, -0.05677, 1.562), (-0.0508, -0.05834, 1.558), (-0.07074, -0.03003, 1.54), (-0.06834, -0.0321, 1.537), (-0.07718, 0.002453, 1.514), (-0.07472, 3.136e-09, 1.511), (-0.07074, 0.03495, 1.488), (-0.06834, 0.0321, 1.485), (-0.05294, 0.06172, 1.467), (-0.0508, 0.05834, 1.464), (-0.02782, 0.0786, 1.453), (-0.02646, 0.07461, 1.451)], [], [(10, 11, 75, 74), (1, 15, 111, 82), (14, 13, 107, 109), (7, 6, 93, 95), (15, 14, 109, 111), (8, 7, 95, 97), (9, 8, 97, 99), (10, 9, 99, 101), (16, 20, 61, 58, 55, 52, 49, 46, 43, 40, 37, 34, 31, 28, 25, 22), (4, 3, 87, 89), (11, 10, 101, 103), (3, 2, 85, 87), (12, 11, 103, 105), (5, 4, 89, 91), (13, 12, 105, 107), (6, 5, 91, 93), (17, 19, 21, 18), (18, 21, 20, 16), (23, 17, 18, 24), (24, 18, 16, 22), (26, 23, 24, 27), (27, 24, 22, 25), (29, 26, 27, 30), (30, 27, 25, 28), (32, 29, 30, 33), (33, 30, 28, 31), (35, 32, 33, 36), (36, 33, 31, 34), (38, 35, 36, 39), (39, 36, 34, 37), (41, 38, 39, 42), (42, 39, 37, 40), (44, 41, 42, 45), (45, 42, 40, 43), (47, 44, 45, 48), (48, 45, 43, 46), (50, 47, 48, 51), (51, 48, 46, 49), (53, 50, 51, 54), (54, 51, 49, 52), (56, 53, 54, 57), (57, 54, 52, 55), (59, 56, 57, 60), (60, 57, 55, 58), (62, 59, 60, 63), (63, 60, 58, 61), (19, 62, 63, 21), (21, 63, 61, 20), (2, 0, 81, 85), (80, 83, 19, 17), (84, 80, 17, 23), (86, 84, 23, 26), (88, 86, 26, 29), (90, 88, 29, 32), (92, 90, 32, 35), (94, 92, 35, 38), (96, 94, 38, 41), (98, 96, 41, 44), (100, 98, 44, 47), (102, 100, 47, 50), (104, 102, 50, 53), (106, 104, 53, 56), (108, 106, 56, 59), (110, 108, 59, 62), (83, 110, 62, 19), (64, 66, 67, 68, 69, 70, 71, 72, 73, 74, 75, 76, 77, 78, 79, 65), (3, 4, 68, 67), (11, 12, 76, 75), (4, 5, 69, 68), (12, 13, 77, 76), (5, 6, 70, 69), (13, 14, 78, 77), (6, 7, 71, 70), (14, 15, 79, 78), (7, 8, 72, 71), (1, 0, 64, 65), (15, 1, 65, 79), (8, 9, 73, 72), (0, 2, 66, 64), (9, 10, 74, 73), (2, 3, 67, 66), (81, 82, 83, 80), (85, 81, 80, 84), (87, 85, 84, 86), (89, 87, 86, 88), (91, 89, 88, 90), (93, 91, 90, 92), (95, 93, 92, 94), (97, 95, 94, 96), (99, 97, 96, 98), (101, 99, 98, 100), (103, 101, 100, 102), (105, 103, 102, 104), (107, 105, 104, 106), (109, 107, 106, 108), (111, 109, 108, 110), (82, 111, 110, 83), (0, 1, 82, 81)])
me_cylinder_001.polygons.foreach_set('use_smooth', [True] * 98)
_k = set([(0, 1), (0, 2), (1, 15), (2, 3), (3, 4), (4, 5), (5, 6), (6, 7), (7, 8), (8, 9), (9, 10), (10, 11), (11, 12), (12, 13), (13, 14), (14, 15), (64, 65), (64, 66), (65, 79), (66, 67), (67, 68), (68, 69), (69, 70), (70, 71), (71, 72), (72, 73), (73, 74), (74, 75), (75, 76), (76, 77), (77, 78), (78, 79), (80, 83), (80, 84), (81, 82), (81, 85), (82, 111), (83, 110), (84, 86), (85, 87), (86, 88), (87, 89), (88, 90), (89, 91), (90, 92), (91, 93), (92, 94), (93, 95), (94, 96), (95, 97), (96, 98), (97, 99), (98, 100), (99, 101), (100, 102), (101, 103), (102, 104), (103, 105), (104, 106), (105, 107), (106, 108), (107, 109), (108, 110), (109, 111)])
me_cylinder_001.attributes.new('sharp_edge', 'BOOLEAN', 'EDGE').data.foreach_set('value', [ (min(e.vertices), max(e.vertices)) in _k for e in me_cylinder_001.edges])
_uv = me_cylinder_001.uv_layers.new(name='UVMap')
_uv.uv.foreach_set('vector', [0.1545, 0.1264, 0.1179, 0.1812, 0.1179, 0.1812, 0.1545, 0.1264, 0.25, 0.415, 0.2022, 0.4055, 0.1865, 0.4291, 0.25, 0.4417, 0.1545, 0.3736, 0.1179, 0.3188, 0.08599, 0.327, 0.1281, 0.39, 0.2978, 0.09454, 0.3455, 0.1264, 0.3719, 0.11, 0.3135, 0.07093, 0.2022, 0.4055, 0.1545, 0.3736, 0.1281, 0.39, 0.1865, 0.4291, 0.25, 0.08503, 0.2978, 0.09454, 0.3135, 0.07093, 0.25, 0.0583, 0.2022, 0.09454, 0.25, 0.08503, 0.25, 0.0583, 0.1865, 0.07093, 0.1545, 0.1264, 0.2022, 0.09454, 0.1865, 0.07093, 0.1281, 0.11, 0.2632, 0.3637, 0.25, 0.3663, 0.2368, 0.3637, 0.2104, 0.346, 0.1834, 0.3056, 0.1723, 0.25, 0.1834, 0.1944, 0.2104, 0.154, 0.2368, 0.1363, 0.25, 0.1337, 0.2632, 0.1363, 0.2896, 0.154, 0.3166, 0.1944, 0.3277, 0.25, 0.3166, 0.3056, 0.2896, 0.346, 0.3958, 0.25, 0.3821, 0.3188, 0.414, 0.327, 0.4293, 0.25, 0.1179, 0.1812, 0.1545, 0.1264, 0.1281, 0.11, 0.08599, 0.173, 0.3821, 0.3188, 0.3455, 0.3736, 0.3719, 0.39, 0.414, 0.327, 0.1042, 0.25, 0.1179, 0.1812, 0.08599, 0.173, 0.07066, 0.25, 0.3821, 0.1812, 0.3958, 0.25, 0.4293, 0.25, 0.414, 0.173, 0.1179, 0.3188, 0.1042, 0.25, 0.07066, 0.25, 0.08599, 0.327, 0.3455, 0.1264, 0.3821, 0.1812, 0.414, 0.173, 0.3719, 0.11, 0.3186, 0.4368, 0.25, 0.4505, 0.25, 0.4496, 0.3159, 0.4372, 0.3159, 0.4372, 0.25, 0.4496, 0.25, 0.3663, 0.2632, 0.3637, 0.3806, 0.3954, 0.3186, 0.4368, 0.3159, 0.4372, 0.3781, 0.3971, 0.3781, 0.3971, 0.3159, 0.4372, 0.2632, 0.3637, 0.2896, 0.346, 0.4245, 0.3297, 0.3806, 0.3954, 0.3781, 0.3971, 0.4235, 0.3312, 0.4235, 0.3312, 0.3781, 0.3971, 0.2896, 0.346, 0.3166, 0.3056, 0.4404, 0.25, 0.4245, 0.3297, 0.4235, 0.3312, 0.44, 0.25, 0.44, 0.25, 0.4235, 0.3312, 0.3166, 0.3056, 0.3277, 0.25, 0.4245, 0.1703, 0.4404, 0.25, 0.44, 0.25, 0.4235, 0.1688, 0.4235, 0.1688, 0.44, 0.25, 0.3277, 0.25, 0.3166, 0.1944, 0.3806, 0.1046, 0.4245, 0.1703, 0.4235, 0.1688, 0.3781, 0.1029, 0.3781, 0.1029, 0.4235, 0.1688, 0.3166, 0.1944, 0.2896, 0.154, 0.3186, 0.06318, 0.3806, 0.1046, 0.3781, 0.1029, 0.3159, 0.06284, 0.3159, 0.06284, 0.3781, 0.1029, 0.2896, 0.154, 0.2632, 0.1363, 0.25, 0.04952, 0.3186, 0.06318, 0.3159, 0.06284, 0.25, 0.05036, 0.25, 0.05036, 0.3159, 0.06284, 0.2632, 0.1363, 0.25, 0.1337, 0.1814, 0.06318, 0.25, 0.04952, 0.25, 0.05036, 0.1841, 0.06284, 0.1841, 0.06284, 0.25, 0.05036, 0.25, 0.1337, 0.2368, 0.1363, 0.1194, 0.1046, 0.1814, 0.06318, 0.1841, 0.06284, 0.1219, 0.1029, 0.1219, 0.1029, 0.1841, 0.06284, 0.2368, 0.1363, 0.2104, 0.154, 0.0755, 0.1703, 0.1194, 0.1046, 0.1219, 0.1029, 0.07655, 0.1688, 0.07655, 0.1688, 0.1219, 0.1029, 0.2104, 0.154, 0.1834, 0.1944, 0.05964, 0.25, 0.0755, 0.1703, 0.07655, 0.1688, 0.06, 0.25, 0.06, 0.25, 0.07655, 0.1688, 0.1834, 0.1944, 0.1723, 0.25, 0.0755, 0.3297, 0.05964, 0.25, 0.06, 0.25, 0.07655, 0.3312, 0.07655, 0.3312, 0.06, 0.25, 0.1723, 0.25, 0.1834, 0.3056, 0.1194, 0.3954, 0.0755, 0.3297, 0.07655, 0.3312, 0.1219, 0.3971, 0.1219, 0.3971, 0.07655, 0.3312, 0.1834, 0.3056, 0.2104, 0.346, 0.1814, 0.4368, 0.1194, 0.3954, 0.1219, 0.3971, 0.1841, 0.4372, 0.1841, 0.4372, 0.1219, 0.3971, 0.2104, 0.346, 0.2368, 0.3637, 0.25, 0.4505, 0.1814, 0.4368, 0.1841, 0.4372, 0.25, 0.4496, 0.25, 0.4496, 0.1841, 0.4372, 0.2368, 0.3637, 0.25, 0.3663, 0.3455, 0.3736, 0.2978, 0.4055, 0.3135, 0.4291, 0.3719, 0.39, 0.3186, 0.4368, 0.25, 0.4505, 0.25, 0.4505, 0.3186, 0.4368, 0.3806, 0.3954, 0.3186, 0.4368, 0.3186, 0.4368, 0.3806, 0.3954, 0.4245, 0.3297, 0.3806, 0.3954, 0.3806, 0.3954, 0.4245, 0.3297, 0.4404, 0.25, 0.4245, 0.3297, 0.4245, 0.3297, 0.4404, 0.25, 0.4245, 0.1703, 0.4404, 0.25, 0.4404, 0.25, 0.4245, 0.1703, 0.3806, 0.1046, 0.4245, 0.1703, 0.4245, 0.1703, 0.3806, 0.1046, 0.3186, 0.06318, 0.3806, 0.1046, 0.3806, 0.1046, 0.3186, 0.06318, 0.25, 0.04952, 0.3186, 0.06318, 0.3186, 0.06318, 0.25, 0.04952, 0.1814, 0.06318, 0.25, 0.04952, 0.25, 0.04952, 0.1814, 0.06318, 0.1194, 0.1046, 0.1814, 0.06318, 0.1814, 0.06318, 0.1194, 0.1046, 0.0755, 0.1703, 0.1194, 0.1046, 0.1194, 0.1046, 0.0755, 0.1703, 0.05964, 0.25, 0.0755, 0.1703, 0.0755, 0.1703, 0.05964, 0.25, 0.0755, 0.3297, 0.05964, 0.25, 0.05964, 0.25, 0.0755, 0.3297, 0.1194, 0.3954, 0.0755, 0.3297, 0.0755, 0.3297, 0.1194, 0.3954, 0.1814, 0.4368, 0.1194, 0.3954, 0.1194, 0.3954, 0.1814, 0.4368, 0.25, 0.4505, 0.1814, 0.4368, 0.1814, 0.4368, 0.25, 0.4505, 0.2978, 0.4055, 0.3455, 0.3736, 0.3821, 0.3188, 0.3958, 0.25, 0.3821, 0.1812, 0.3455, 0.1264, 0.2978, 0.09454, 0.25, 0.08503, 0.2022, 0.09454, 0.1545, 0.1264, 0.1179, 0.1812, 0.1042, 0.25, 0.1179, 0.3188, 0.1545, 0.3736, 0.2022, 0.4055, 0.25, 0.415, 0.3821, 0.3188, 0.3958, 0.25, 0.3958, 0.25, 0.3821, 0.3188, 0.1179, 0.1812, 0.1042, 0.25, 0.1042, 0.25, 0.1179, 0.1812, 0.3958, 0.25, 0.3821, 0.1812, 0.3821, 0.1812, 0.3958, 0.25, 0.1042, 0.25, 0.1179, 0.3188, 0.1179, 0.3188, 0.1042, 0.25, 0.3821, 0.1812, 0.3455, 0.1264, 0.3455, 0.1264, 0.3821, 0.1812, 0.1179, 0.3188, 0.1545, 0.3736, 0.1545, 0.3736, 0.1179, 0.3188, 0.3455, 0.1264, 0.2978, 0.09454, 0.2978, 0.09454, 0.3455, 0.1264, 0.1545, 0.3736, 0.2022, 0.4055, 0.2022, 0.4055, 0.1545, 0.3736, 0.2978, 0.09454, 0.25, 0.08503, 0.25, 0.08503, 0.2978, 0.09454, 0.25, 0.415, 0.2978, 0.4055, 0.2978, 0.4055, 0.25, 0.415, 0.2022, 0.4055, 0.25, 0.415, 0.25, 0.415, 0.2022, 0.4055, 0.25, 0.08503, 0.2022, 0.09454, 0.2022, 0.09454, 0.25, 0.08503, 0.2978, 0.4055, 0.3455, 0.3736, 0.3455, 0.3736, 0.2978, 0.4055, 0.2022, 0.09454, 0.1545, 0.1264, 0.1545, 0.1264, 0.2022, 0.09454, 0.3455, 0.3736, 0.3821, 0.3188, 0.3821, 0.3188, 0.3455, 0.3736, 0.3135, 0.4291, 0.25, 0.4417, 0.25, 0.4505, 0.3186, 0.4368, 0.3719, 0.39, 0.3135, 0.4291, 0.3186, 0.4368, 0.3806, 0.3954, 0.414, 0.327, 0.3719, 0.39, 0.3806, 0.3954, 0.4245, 0.3297, 0.4293, 0.25, 0.414, 0.327, 0.4245, 0.3297, 0.4404, 0.25, 0.414, 0.173, 0.4293, 0.25, 0.4404, 0.25, 0.4245, 0.1703, 0.3719, 0.11, 0.414, 0.173, 0.4245, 0.1703, 0.3806, 0.1046, 0.3135, 0.07093, 0.3719, 0.11, 0.3806, 0.1046, 0.3186, 0.06318, 0.25, 0.0583, 0.3135, 0.07093, 0.3186, 0.06318, 0.25, 0.04952, 0.1865, 0.07093, 0.25, 0.0583, 0.25, 0.04952, 0.1814, 0.06318, 0.1281, 0.11, 0.1865, 0.07093, 0.1814, 0.06318, 0.1194, 0.1046, 0.08599, 0.173, 0.1281, 0.11, 0.1194, 0.1046, 0.0755, 0.1703, 0.07066, 0.25, 0.08599, 0.173, 0.0755, 0.1703, 0.05964, 0.25, 0.08599, 0.327, 0.07066, 0.25, 0.05964, 0.25, 0.0755, 0.3297, 0.1281, 0.39, 0.08599, 0.327, 0.0755, 0.3297, 0.1194, 0.3954, 0.1865, 0.4291, 0.1281, 0.39, 0.1194, 0.3954, 0.1814, 0.4368, 0.25, 0.4417, 0.1865, 0.4291, 0.1814, 0.4368, 0.25, 0.4505, 0.2978, 0.4055, 0.25, 0.415, 0.25, 0.4417, 0.3135, 0.4291])
me_cylinder_001.update()

# ---- objects
ob_buttonlg = bpy.data.objects.new('ButtonLg', me_cube)
ob_buttonlghandle = bpy.data.objects.new('ButtonLgHandle', me_cube_001)
ob_buttonhand = bpy.data.objects.new('ButtonHand', me_cylinder)
ob_buttonhandhandle = bpy.data.objects.new('ButtonHandHandle', me_cylinder_001)

# ---- transforms, parenting, visibility, modifiers, constraints
ob_buttonlg.location = (0.0, 0.0, 0.0)
ob_buttonlg.lock_rotations_4d = False
ob_buttonlg.empty_display_type = 'ARROWS'
ob_buttonlg.lineart.crease_threshold = 0.0
ob_buttonlghandle.parent = ob_buttonlg
ob_buttonlghandle.location = (0.0, 0.0, 0.0)
ob_buttonlghandle.lock_rotations_4d = False
ob_buttonlghandle.empty_display_type = 'ARROWS'
ob_buttonlghandle.lineart.crease_threshold = 0.0
ob_buttonhand.location = (0.0, 0.0, 0.0)
_m = ob_buttonhand.modifiers.new('Smooth by Angle', 'NODES')
_m.node_group = ng_smooth_by_angle
_m.show_group_selector = False
ob_buttonhandhandle.parent = ob_buttonhand
ob_buttonhandhandle.location = (0.0, 0.0, 0.0)

# ---- collection membership
col_collection.objects.link(ob_buttonlg)
col_collection.objects.link(ob_buttonlghandle)
col_collection.objects.link(ob_buttonhand)
col_collection.objects.link(ob_buttonhandhandle)

# ---- scene / render settings (as saved in the file)
scene.frame_start = 1; scene.frame_end = 250; scene.frame_set(1)
scene.render.engine = 'BLENDER_EEVEE_NEXT'
scene.cycles.sampling_pattern = 'TABULATED_SOBOL'
scene.eevee.ray_tracing_options.trace_max_roughness = 0.0
bpy.context.view_layer.update()

# ---- added for rendering (the .blend has no active camera and no usable light): camera, sun
cam_auto = bpy.data.cameras.new('AutoCamera')
cam_auto.lens = 50.0
cam_auto.sensor_width = 36.0
cam_auto.clip_end = 1000.0
ob_auto_camera = bpy.data.objects.new('AutoCamera', cam_auto)
scene.collection.objects.link(ob_auto_camera)
ob_auto_camera.location = (2.34565, -2.81478, 2.6689)
ob_auto_camera.rotation_euler = (1.09748, -7.21219e-08, 0.694738)
scene.camera = ob_auto_camera
light_auto_sun = bpy.data.lights.new('AutoSun', 'SUN')
light_auto_sun.energy = 3.0
light_auto_sun.angle = 0.0523599
ob_auto_sun = bpy.data.objects.new('AutoSun', light_auto_sun)
scene.collection.objects.link(ob_auto_sun)
ob_auto_sun.rotation_euler = (0.872665, 0.174533, 0.523599)
bpy.context.view_layer.update()
